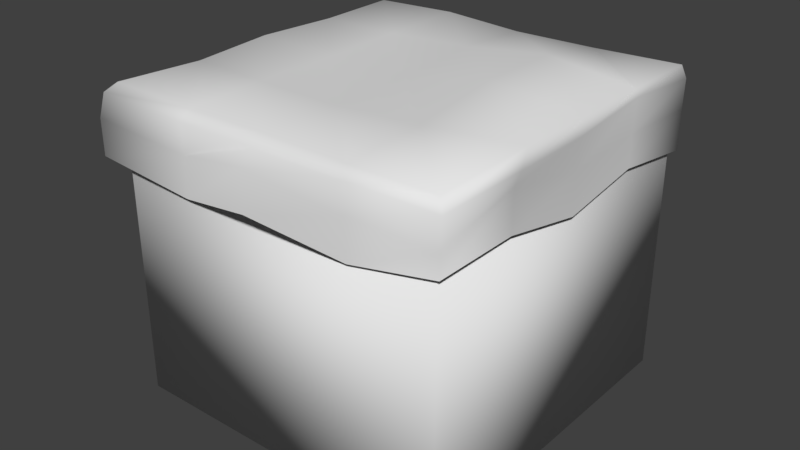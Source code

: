 # Source: Ground1.blend  (saved by Blender 2.78.0; exported with 4.5.12 LTS)
import bpy
from mathutils import Matrix  # noqa: F401  (used for matrix-valued properties, if any)

bpy.ops.wm.read_factory_settings(use_empty=True)
scene = bpy.context.scene
scene.name = 'Scene'

# ---- collections
col_collection_1 = bpy.data.collections.new('Collection 1'); scene.collection.children.link(col_collection_1)

# ---- world
world_world = bpy.data.worlds.new('World'); scene.world = world_world
world_world.color = (0.05088, 0.05088, 0.05088)
world_world.use_sun_shadow = False
world_world.sun_shadow_jitter_overblur = 0.0
world_world.cycles.sampling_method = 'MANUAL'

# ---- meshes
me_cube_001 = bpy.data.meshes.new('Cube.001')
me_cube_001.from_pydata([(-1.0, -1.0, -1.0), (-1.0, -1.0, 1.0), (-1.0, 1.0, -1.0), (-1.0, 1.0, 1.0), (1.0, -1.0, -1.0), (1.0, -1.0, 1.0), (1.0, 1.0, -1.0), (1.0, 1.0, 1.0), (1.015, -1.014, 1.217), (1.018, 1.011, 1.222), (-1.014, -1.013, 1.221), (-0.997, 0.9961, 1.199), (0.0003635, -1.018, 1.22), (1.039, 0.001793, 1.236), (2.342e-05, 0.9937, 1.197), (-1.018, 8.247e-06, 1.213), (0.0, 0.0, 1.197), (0.4974, -0.9937, 1.197), (1.032, 0.4964, 1.242), (-0.4972, 1.018, 1.215), (-0.9949, -0.4968, 1.197), (-0.4972, -1.001, 1.201), (1.076, -0.4976, 1.283), (0.4974, 1.002, 1.203), (-0.9949, 0.4969, 1.197), (-0.5148, 1.211e-05, 1.197), (0.5139, -0.0001257, 1.318), (-1.212e-05, -0.5142, 1.197), (1.212e-05, 0.5142, 1.236), (0.5153, 0.5145, 1.312), (0.5145, -0.5146, 1.23), (-0.5148, -0.5142, 1.197), (-0.5148, 0.5142, 1.197), (1.066, -1.065, 1.15), (1.039, 1.035, 1.13), (-1.067, -1.065, 1.158), (-1.041, 1.041, 1.13), (0.000807, -1.076, 1.156), (1.038, 0.0004249, 1.129), (2.424e-05, 1.029, 1.12), (-1.097, -4e-05, 1.158), (0.5148, -1.028, 1.12), (1.038, 0.514, 1.182), (-0.5142, 1.086, 1.158), (-1.03, -0.5142, 1.12), (-0.5143, -1.047, 1.131), (1.065, -0.5144, 1.154), (0.5144, 1.059, 1.138), (-1.03, 0.5142, 1.12), (1.034, -1.033, 0.9183), (1.036, 1.034, 0.9178), (-1.09, -1.088, 0.9919), (-1.063, 1.063, 0.9242), (0.002686, -1.151, 1.065), (1.03, -2.421e-05, 0.915), (2.424e-05, 1.029, 0.915), (-1.142, -0.0001898, 0.939), (0.5148, -1.028, 0.915), (1.03, 0.5142, 0.9507), (-0.5142, 1.067, 0.9255), (-1.035, -0.5142, 0.9512), (-0.5146, -1.043, 0.9176), (1.03, -0.5142, 1.042), (0.5133, 1.145, 0.959), (-1.043, 0.5142, 0.9163), (1.034, -1.033, 0.7632), (1.036, 1.034, 0.6361), (-1.09, -1.088, 0.7383), (-1.063, 1.063, 0.6872), (0.002686, -1.151, 0.7835), (1.03, -2.421e-05, 0.6334), (2.424e-05, 1.029, 0.7675), (-1.142, -0.0001898, 0.6574), (0.5148, -1.028, 0.6334), (1.03, 0.5142, 0.7194), (-0.5142, 1.067, 0.7546), (-1.035, -0.5142, 0.726), (-0.5146, -1.043, 0.636), (1.03, -0.5142, 0.76), (0.5133, 1.145, 0.7573), (-1.043, 0.5142, 0.5296)], [], [(0, 1, 3, 2), (2, 3, 7, 6), (6, 7, 5, 4), (4, 5, 1, 0), (2, 6, 4, 0), (7, 3, 1, 5), (32, 19, 11, 24), (31, 25, 15, 20), (30, 26, 16, 27), (29, 23, 14, 28), (26, 29, 28, 16), (13, 18, 29, 26), (18, 9, 23, 29), (17, 30, 27, 12), (8, 22, 30, 17), (22, 13, 26, 30), (21, 31, 20, 10), (12, 27, 31, 21), (27, 16, 25, 31), (25, 32, 24, 15), (16, 28, 32, 25), (28, 14, 19, 32), (9, 18, 42, 34), (21, 10, 35, 45), (11, 19, 43, 36), (22, 8, 33, 46), (10, 20, 44, 35), (23, 9, 34, 47), (12, 21, 45, 37), (24, 11, 36, 48), (17, 12, 37, 41), (13, 22, 46, 38), (18, 13, 38, 42), (14, 23, 47, 39), (19, 14, 39, 43), (15, 24, 48, 40), (8, 17, 41, 33), (20, 15, 40, 44), (46, 33, 49, 62), (39, 47, 63, 55), (47, 34, 50, 63), (40, 48, 64, 56), (33, 41, 57, 49), (48, 36, 52, 64), (41, 37, 53, 57), (34, 42, 58, 50), (42, 38, 54, 58), (36, 43, 59, 52), (43, 39, 55, 59), (35, 44, 60, 51), (44, 40, 56, 60), (37, 45, 61, 53), (45, 35, 51, 61), (38, 46, 62, 54), (51, 60, 76, 67), (60, 56, 72, 76), (53, 61, 77, 69), (61, 51, 67, 77), (54, 62, 78, 70), (62, 49, 65, 78), (55, 63, 79, 71), (63, 50, 66, 79), (56, 64, 80, 72), (49, 57, 73, 65), (64, 52, 68, 80), (57, 53, 69, 73), (50, 58, 74, 66), (58, 54, 70, 74), (52, 59, 75, 68), (59, 55, 71, 75)])
me_cube_001.polygons.foreach_set('use_smooth', [True] * 70)
_uv = me_cube_001.uv_layers.new(name='UVMap')
_uv.uv.foreach_set('vector', [0.2485, 0.7523, 0.2485, 1.0, 0.000706, 1.0, 0.0007016, 0.7523, 0.2485, 0.7523, 0.2485, 1.0, 0.000706, 1.0, 0.0007016, 0.7523, 0.2485, 0.7523, 0.2485, 1.0, 0.000706, 1.0, 0.0007016, 0.7523, 0.2485, 0.7523, 0.2485, 1.0, 0.000706, 1.0, 0.0007016, 0.7523, 0.2485, 0.7523, 0.2485, 1.0, 0.000706, 1.0, 0.0007016, 0.7523, 0.2485, 0.7523, 0.2485, 1.0, 0.000706, 1.0, 0.0007016, 0.7523, 0.5634, 0.9396, 0.5651, 0.9979, 0.5073, 0.9951, 0.5079, 0.9373, 0.5639, 0.8205, 0.5636, 0.88, 0.5054, 0.8798, 0.5084, 0.8223, 0.683, 0.8212, 0.6829, 0.881, 0.623, 0.8802, 0.6234, 0.8208, 0.6829, 0.9398, 0.6802, 0.9969, 0.6227, 0.9954, 0.6231, 0.9398, 0.6829, 0.881, 0.6829, 0.9398, 0.6231, 0.9398, 0.623, 0.8802, 0.7436, 0.8808, 0.7428, 0.9381, 0.6829, 0.9398, 0.6829, 0.881, 0.7428, 0.9381, 0.7406, 0.9979, 0.6802, 0.9969, 0.6829, 0.9398, 0.6811, 0.7656, 0.683, 0.8212, 0.6234, 0.8208, 0.6237, 0.7625, 0.7408, 0.7633, 0.7481, 0.8231, 0.683, 0.8212, 0.6811, 0.7656, 0.7481, 0.8231, 0.7436, 0.8808, 0.6829, 0.881, 0.683, 0.8212, 0.5662, 0.7643, 0.5639, 0.8205, 0.5084, 0.8223, 0.5064, 0.7625, 0.6237, 0.7625, 0.6234, 0.8208, 0.5639, 0.8205, 0.5662, 0.7643, 0.6234, 0.8208, 0.623, 0.8802, 0.5636, 0.88, 0.5639, 0.8205, 0.5636, 0.88, 0.5634, 0.9396, 0.5079, 0.9373, 0.5054, 0.8798, 0.623, 0.8802, 0.6231, 0.9398, 0.5634, 0.9396, 0.5636, 0.88, 0.6231, 0.9398, 0.6227, 0.9954, 0.5651, 0.9979, 0.5634, 0.9396, 0.6754, 0.9835, 0.6735, 0.9303, 0.6789, 0.9321, 0.6838, 0.986, 0.5689, 0.8269, 0.5673, 0.7734, 0.5734, 0.7679, 0.5756, 0.825, 0.6703, 0.7722, 0.6718, 0.8239, 0.6658, 0.8221, 0.6634, 0.7677, 0.7281, 0.8211, 0.7179, 0.8739, 0.7114, 0.8788, 0.7164, 0.822, 0.5669, 0.7732, 0.5655, 0.8266, 0.5582, 0.8249, 0.5608, 0.7678, 0.6716, 0.9267, 0.6735, 0.9804, 0.6649, 0.9826, 0.6649, 0.9284, 0.5672, 0.8782, 0.5689, 0.8269, 0.5756, 0.825, 0.5735, 0.8782, 0.5665, 0.9294, 0.5672, 0.9811, 0.5607, 0.9858, 0.5593, 0.9313, 0.5691, 0.9297, 0.5672, 0.8782, 0.5735, 0.8782, 0.5763, 0.9314, 0.7281, 0.7692, 0.7281, 0.8211, 0.7164, 0.822, 0.7184, 0.7687, 0.6735, 0.9303, 0.6739, 0.8791, 0.6836, 0.8789, 0.6789, 0.9321, 0.6708, 0.8753, 0.6716, 0.9267, 0.6649, 0.9284, 0.6634, 0.8753, 0.6718, 0.8239, 0.6708, 0.8753, 0.6634, 0.8753, 0.6658, 0.8221, 0.5672, 0.878, 0.5665, 0.9294, 0.5593, 0.9313, 0.5617, 0.8779, 0.5674, 0.9831, 0.5691, 0.9297, 0.5763, 0.9314, 0.5738, 0.9883, 0.5655, 0.8266, 0.5672, 0.878, 0.5617, 0.8779, 0.5582, 0.8249, 0.7164, 0.822, 0.7114, 0.8788, 0.6907, 0.8739, 0.7062, 0.8212, 0.6634, 0.8753, 0.6649, 0.9284, 0.6478, 0.9283, 0.6449, 0.8754, 0.6649, 0.9284, 0.6649, 0.9826, 0.6458, 0.9825, 0.6478, 0.9283, 0.5617, 0.8779, 0.5593, 0.9313, 0.5408, 0.9314, 0.5416, 0.8781, 0.5738, 0.9883, 0.5763, 0.9314, 0.5949, 0.9314, 0.5946, 0.9851, 0.5593, 0.9313, 0.5607, 0.9858, 0.5419, 0.9882, 0.5408, 0.9314, 0.5763, 0.9314, 0.5735, 0.8782, 0.5823, 0.8782, 0.5949, 0.9314, 0.6838, 0.986, 0.6789, 0.9321, 0.6999, 0.9321, 0.7031, 0.9859, 0.6789, 0.9321, 0.6836, 0.8789, 0.7031, 0.8788, 0.6999, 0.9321, 0.6634, 0.7677, 0.6658, 0.8221, 0.645, 0.8222, 0.6446, 0.7655, 0.6658, 0.8221, 0.6634, 0.8753, 0.6449, 0.8754, 0.645, 0.8222, 0.5608, 0.7678, 0.5582, 0.8249, 0.5429, 0.825, 0.5456, 0.7655, 0.5582, 0.8249, 0.5617, 0.8779, 0.5416, 0.8781, 0.5429, 0.825, 0.5735, 0.8782, 0.5756, 0.825, 0.5949, 0.825, 0.5823, 0.8782, 0.5756, 0.825, 0.5734, 0.7679, 0.5886, 0.7655, 0.5949, 0.825, 0.7184, 0.7687, 0.7164, 0.822, 0.7062, 0.8212, 0.699, 0.7673, 0.5456, 0.7655, 0.5429, 0.825, 0.5225, 0.8252, 0.5226, 0.7657, 0.5429, 0.825, 0.5416, 0.8781, 0.5161, 0.8783, 0.5225, 0.8252, 0.5823, 0.8782, 0.5949, 0.825, 0.6204, 0.8251, 0.6078, 0.8783, 0.5949, 0.825, 0.5886, 0.7655, 0.6115, 0.7656, 0.6204, 0.8251, 0.699, 0.7673, 0.7062, 0.8212, 0.6807, 0.8194, 0.6735, 0.7655, 0.7062, 0.8212, 0.6907, 0.8739, 0.6766, 0.8729, 0.6807, 0.8194, 0.6449, 0.8754, 0.6478, 0.9283, 0.6296, 0.9285, 0.6316, 0.8755, 0.6478, 0.9283, 0.6458, 0.9825, 0.6204, 0.9826, 0.6296, 0.9285, 0.5416, 0.8781, 0.5408, 0.9314, 0.5058, 0.9318, 0.5161, 0.8783, 0.5946, 0.9851, 0.5949, 0.9314, 0.6204, 0.9315, 0.6086, 0.9851, 0.5408, 0.9314, 0.5419, 0.9882, 0.5205, 0.9884, 0.5058, 0.9318, 0.5949, 0.9314, 0.5823, 0.8782, 0.6078, 0.8783, 0.6204, 0.9315, 0.7031, 0.9859, 0.6999, 0.9321, 0.7209, 0.932, 0.7286, 0.9858, 0.6999, 0.9321, 0.7031, 0.8788, 0.7286, 0.8788, 0.7209, 0.932, 0.6446, 0.7655, 0.645, 0.8222, 0.6296, 0.8223, 0.6232, 0.7657, 0.645, 0.8222, 0.6449, 0.8754, 0.6316, 0.8755, 0.6296, 0.8223])
me_cube_001.use_remesh_preserve_volume = False
me_cube_001.use_remesh_preserve_attributes = False
me_cube_001.use_mirror_vertex_groups = False
me_cube_001.update()

# ---- objects
ob_cube = bpy.data.objects.new('Cube', me_cube_001)

# ---- transforms, parenting, visibility, modifiers, constraints
ob_cube.location = (0.0, 0.0, -0.9583)
ob_cube.scale = (0.9712, 0.9724, 0.8004)
ob_cube.lineart.crease_threshold = 0.0

# ---- collection membership
col_collection_1.objects.link(ob_cube)

# ---- scene / render settings (as saved in the file)
scene.frame_start = 1; scene.frame_end = 250; scene.frame_set(1)
scene.render.engine = 'BLENDER_EEVEE_NEXT'
scene.render.resolution_percentage = 50
scene.render.dither_intensity = 0.0
scene.cycles.use_denoising = False
scene.cycles.samples = 128
scene.cycles.sampling_pattern = 'TABULATED_SOBOL'
scene.cycles.light_sampling_threshold = 0.0
scene.cycles.use_adaptive_sampling = False
scene.cycles.use_light_tree = False
scene.cycles.blur_glossy = 0.0
scene.cycles.sample_clamp_indirect = 0.0
scene.view_settings.view_transform = 'Standard'
bpy.context.view_layer.update()

# ---- added for rendering (the .blend has no active camera and no usable light): camera, sun
cam_auto = bpy.data.cameras.new('AutoCamera')
cam_auto.lens = 50.0
cam_auto.sensor_width = 36.0
cam_auto.clip_end = 1000.0
ob_auto_camera = bpy.data.objects.new('AutoCamera', cam_auto)
scene.collection.objects.link(ob_auto_camera)
ob_auto_camera.location = (3.31249, -4.01615, 1.84458)
ob_auto_camera.rotation_euler = (1.09748, -7.21219e-08, 0.694738)
scene.camera = ob_auto_camera
light_auto_sun = bpy.data.lights.new('AutoSun', 'SUN')
light_auto_sun.energy = 3.0
light_auto_sun.angle = 0.0523599
ob_auto_sun = bpy.data.objects.new('AutoSun', light_auto_sun)
scene.collection.objects.link(ob_auto_sun)
ob_auto_sun.rotation_euler = (0.872665, 0.174533, 0.523599)
bpy.context.view_layer.update()
